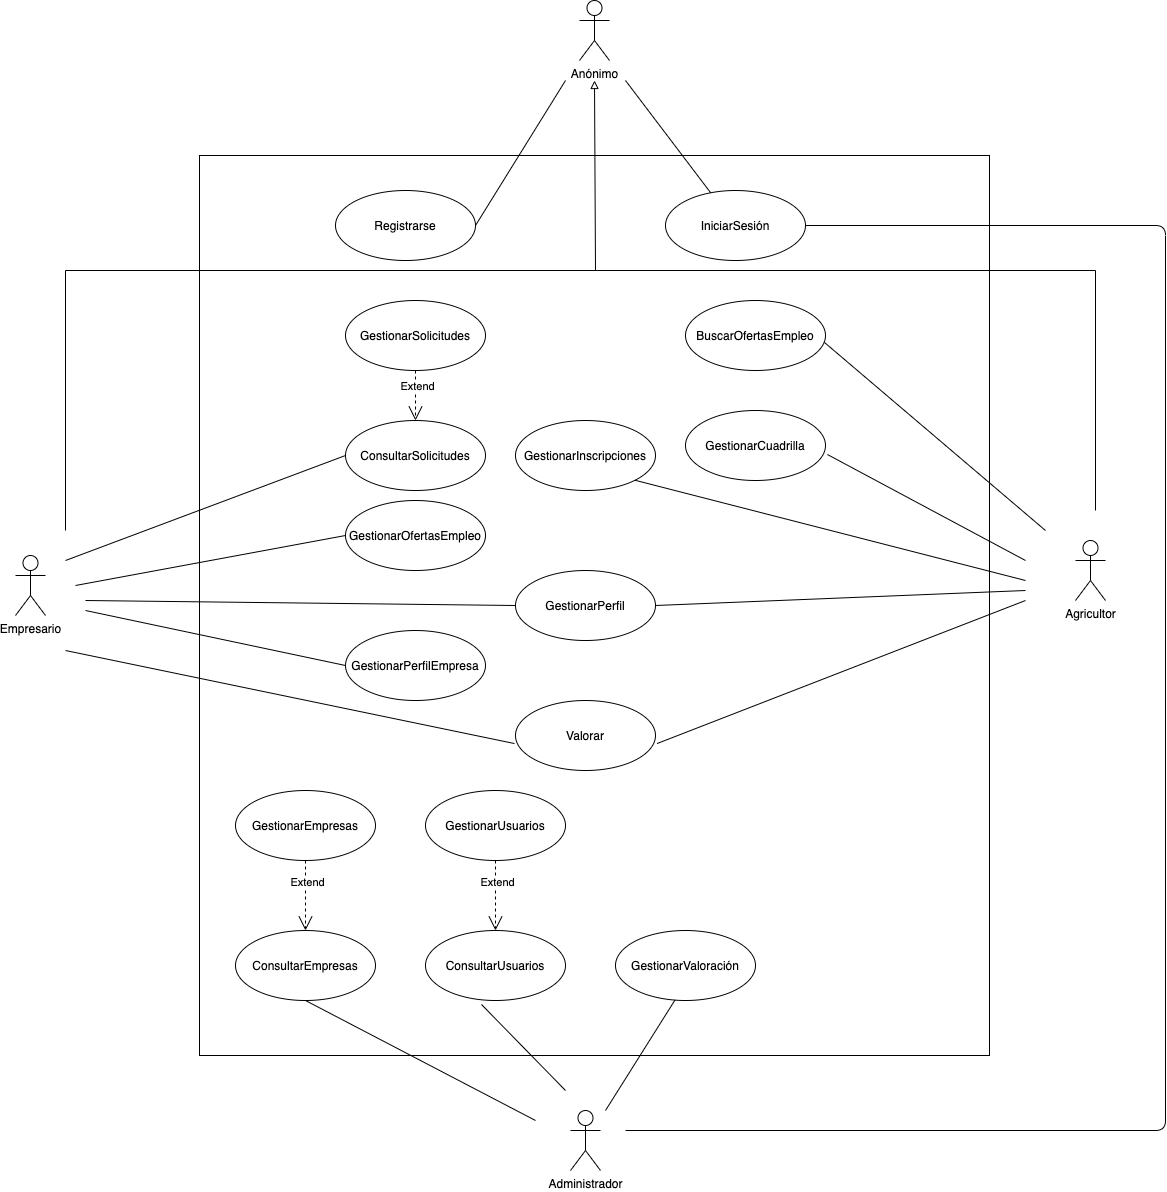

The diagram above was exported from draw.io. Its source (the exported page's mxGraphModel, read from the mxfile embedded in the PNG):
<mxGraphModel dx="2013" dy="1940" grid="1" gridSize="10" guides="1" tooltips="1" connect="1" arrows="1" fold="1" page="1" pageScale="1" pageWidth="827" pageHeight="1169" math="0" shadow="0">
  <root>
    <mxCell id="0" />
    <mxCell id="1" parent="0" />
    <mxCell id="zeRmeXv457bKjOFXXuAG-1" value="Anónimo" style="shape=umlActor;verticalLabelPosition=bottom;verticalAlign=top;html=1;outlineConnect=0;" parent="1" vertex="1">
      <mxGeometry x="384" y="-310" width="30" height="60" as="geometry" />
    </mxCell>
    <mxCell id="zeRmeXv457bKjOFXXuAG-2" value="Registrarse" style="ellipse;whiteSpace=wrap;html=1;" parent="1" vertex="1">
      <mxGeometry x="140" y="-120" width="140" height="70" as="geometry" />
    </mxCell>
    <mxCell id="zeRmeXv457bKjOFXXuAG-3" value="GestionarPerfil" style="ellipse;whiteSpace=wrap;html=1;" parent="1" vertex="1">
      <mxGeometry x="320" y="260" width="140" height="70" as="geometry" />
    </mxCell>
    <mxCell id="zeRmeXv457bKjOFXXuAG-4" value="IniciarSesión" style="ellipse;whiteSpace=wrap;html=1;" parent="1" vertex="1">
      <mxGeometry x="470" y="-120" width="140" height="70" as="geometry" />
    </mxCell>
    <mxCell id="zeRmeXv457bKjOFXXuAG-5" value="ConsultarUsuarios" style="ellipse;whiteSpace=wrap;html=1;" parent="1" vertex="1">
      <mxGeometry x="230" y="620" width="140" height="70" as="geometry" />
    </mxCell>
    <mxCell id="zeRmeXv457bKjOFXXuAG-6" value="GestionarUsuarios" style="ellipse;whiteSpace=wrap;html=1;" parent="1" vertex="1">
      <mxGeometry x="230" y="480" width="140" height="70" as="geometry" />
    </mxCell>
    <mxCell id="zeRmeXv457bKjOFXXuAG-9" value="GestionarPerfilEmpresa" style="ellipse;whiteSpace=wrap;html=1;" parent="1" vertex="1">
      <mxGeometry x="150" y="320" width="140" height="70" as="geometry" />
    </mxCell>
    <mxCell id="zeRmeXv457bKjOFXXuAG-11" value="GestionarOfertasEmpleo" style="ellipse;whiteSpace=wrap;html=1;" parent="1" vertex="1">
      <mxGeometry x="150" y="190" width="140" height="70" as="geometry" />
    </mxCell>
    <mxCell id="zeRmeXv457bKjOFXXuAG-12" value="ConsultarSolicitudes" style="ellipse;whiteSpace=wrap;html=1;" parent="1" vertex="1">
      <mxGeometry x="150" y="110" width="140" height="70" as="geometry" />
    </mxCell>
    <mxCell id="zeRmeXv457bKjOFXXuAG-13" value="GestionarSolicitudes" style="ellipse;whiteSpace=wrap;html=1;" parent="1" vertex="1">
      <mxGeometry x="150" y="-10" width="140" height="70" as="geometry" />
    </mxCell>
    <mxCell id="zeRmeXv457bKjOFXXuAG-14" value="Valorar" style="ellipse;whiteSpace=wrap;html=1;" parent="1" vertex="1">
      <mxGeometry x="320" y="390" width="140" height="70" as="geometry" />
    </mxCell>
    <mxCell id="zeRmeXv457bKjOFXXuAG-15" value="GestionarValoración" style="ellipse;whiteSpace=wrap;html=1;" parent="1" vertex="1">
      <mxGeometry x="420" y="620" width="140" height="70" as="geometry" />
    </mxCell>
    <mxCell id="zeRmeXv457bKjOFXXuAG-16" value="BuscarOfertasEmpleo" style="ellipse;whiteSpace=wrap;html=1;" parent="1" vertex="1">
      <mxGeometry x="490" y="-10" width="140" height="70" as="geometry" />
    </mxCell>
    <mxCell id="zeRmeXv457bKjOFXXuAG-17" value="GestionarInscripciones" style="ellipse;whiteSpace=wrap;html=1;" parent="1" vertex="1">
      <mxGeometry x="320" y="110" width="140" height="70" as="geometry" />
    </mxCell>
    <mxCell id="zeRmeXv457bKjOFXXuAG-18" value="GestionarCuadrilla" style="ellipse;whiteSpace=wrap;html=1;" parent="1" vertex="1">
      <mxGeometry x="490" y="100" width="140" height="70" as="geometry" />
    </mxCell>
    <mxCell id="zeRmeXv457bKjOFXXuAG-20" value="Empresario" style="shape=umlActor;verticalLabelPosition=bottom;verticalAlign=top;html=1;outlineConnect=0;" parent="1" vertex="1">
      <mxGeometry x="-180" y="245" width="30" height="60" as="geometry" />
    </mxCell>
    <mxCell id="zeRmeXv457bKjOFXXuAG-21" value="Agricultor" style="shape=umlActor;verticalLabelPosition=bottom;verticalAlign=top;html=1;outlineConnect=0;" parent="1" vertex="1">
      <mxGeometry x="880" y="230" width="30" height="60" as="geometry" />
    </mxCell>
    <mxCell id="zeRmeXv457bKjOFXXuAG-23" value="Administrador" style="shape=umlActor;verticalLabelPosition=bottom;verticalAlign=top;html=1;outlineConnect=0;" parent="1" vertex="1">
      <mxGeometry x="375" y="800" width="30" height="60" as="geometry" />
    </mxCell>
    <mxCell id="zeRmeXv457bKjOFXXuAG-37" value="GestionarEmpresas" style="ellipse;whiteSpace=wrap;html=1;" parent="1" vertex="1">
      <mxGeometry x="40" y="480" width="140" height="70" as="geometry" />
    </mxCell>
    <mxCell id="zeRmeXv457bKjOFXXuAG-38" value="ConsultarEmpresas" style="ellipse;whiteSpace=wrap;html=1;" parent="1" vertex="1">
      <mxGeometry x="40" y="620" width="140" height="70" as="geometry" />
    </mxCell>
    <mxCell id="zeRmeXv457bKjOFXXuAG-52" value="" style="endArrow=none;html=1;entryX=0;entryY=0.5;entryDx=0;entryDy=0;endFill=0;" parent="1" target="zeRmeXv457bKjOFXXuAG-11" edge="1">
      <mxGeometry width="50" height="50" relative="1" as="geometry">
        <mxPoint x="-120" y="275" as="sourcePoint" />
        <mxPoint x="370" y="410" as="targetPoint" />
      </mxGeometry>
    </mxCell>
    <mxCell id="zeRmeXv457bKjOFXXuAG-53" value="" style="endArrow=none;html=1;entryX=0;entryY=0.5;entryDx=0;entryDy=0;endFill=0;" parent="1" target="zeRmeXv457bKjOFXXuAG-9" edge="1">
      <mxGeometry width="50" height="50" relative="1" as="geometry">
        <mxPoint x="-110" y="300" as="sourcePoint" />
        <mxPoint x="170" y="285" as="targetPoint" />
      </mxGeometry>
    </mxCell>
    <mxCell id="zeRmeXv457bKjOFXXuAG-54" value="" style="endArrow=none;html=1;entryX=-0.007;entryY=0.615;entryDx=0;entryDy=0;entryPerimeter=0;endFill=0;" parent="1" target="zeRmeXv457bKjOFXXuAG-14" edge="1">
      <mxGeometry width="50" height="50" relative="1" as="geometry">
        <mxPoint x="-130" y="340" as="sourcePoint" />
        <mxPoint x="170" y="395" as="targetPoint" />
      </mxGeometry>
    </mxCell>
    <mxCell id="zeRmeXv457bKjOFXXuAG-55" value="" style="endArrow=none;html=1;entryX=0;entryY=0.5;entryDx=0;entryDy=0;endFill=0;" parent="1" target="zeRmeXv457bKjOFXXuAG-12" edge="1">
      <mxGeometry width="50" height="50" relative="1" as="geometry">
        <mxPoint x="-130" y="250" as="sourcePoint" />
        <mxPoint x="170" y="285" as="targetPoint" />
      </mxGeometry>
    </mxCell>
    <mxCell id="zeRmeXv457bKjOFXXuAG-59" value="" style="endArrow=none;html=1;entryX=0.425;entryY=0.993;entryDx=0;entryDy=0;entryPerimeter=0;endFill=0;" parent="1" target="zeRmeXv457bKjOFXXuAG-15" edge="1">
      <mxGeometry width="50" height="50" relative="1" as="geometry">
        <mxPoint x="410" y="800" as="sourcePoint" />
        <mxPoint x="400" y="470" as="targetPoint" />
      </mxGeometry>
    </mxCell>
    <mxCell id="zeRmeXv457bKjOFXXuAG-61" value="" style="endArrow=none;html=1;entryX=0.5;entryY=1;entryDx=0;entryDy=0;endFill=0;" parent="1" target="zeRmeXv457bKjOFXXuAG-38" edge="1">
      <mxGeometry width="50" height="50" relative="1" as="geometry">
        <mxPoint x="340" y="810" as="sourcePoint" />
        <mxPoint x="690" y="700" as="targetPoint" />
      </mxGeometry>
    </mxCell>
    <mxCell id="zeRmeXv457bKjOFXXuAG-62" value="" style="endArrow=none;html=1;entryX=0.4;entryY=1.057;entryDx=0;entryDy=0;entryPerimeter=0;endFill=0;" parent="1" target="zeRmeXv457bKjOFXXuAG-5" edge="1">
      <mxGeometry width="50" height="50" relative="1" as="geometry">
        <mxPoint x="370" y="780" as="sourcePoint" />
        <mxPoint x="130" y="700" as="targetPoint" />
      </mxGeometry>
    </mxCell>
    <mxCell id="zeRmeXv457bKjOFXXuAG-63" value="" style="endArrow=none;html=1;entryX=1.011;entryY=0.615;entryDx=0;entryDy=0;entryPerimeter=0;endFill=0;" parent="1" target="zeRmeXv457bKjOFXXuAG-14" edge="1">
      <mxGeometry width="50" height="50" relative="1" as="geometry">
        <mxPoint x="830" y="290" as="sourcePoint" />
        <mxPoint x="400" y="470" as="targetPoint" />
      </mxGeometry>
    </mxCell>
    <mxCell id="zeRmeXv457bKjOFXXuAG-64" value="" style="endArrow=none;html=1;entryX=1;entryY=0.5;entryDx=0;entryDy=0;endFill=0;" parent="1" target="zeRmeXv457bKjOFXXuAG-3" edge="1">
      <mxGeometry width="50" height="50" relative="1" as="geometry">
        <mxPoint x="830" y="280" as="sourcePoint" />
        <mxPoint x="471.53999999999996" y="443.0500000000002" as="targetPoint" />
      </mxGeometry>
    </mxCell>
    <mxCell id="zeRmeXv457bKjOFXXuAG-65" value="" style="endArrow=none;html=1;endFill=0;" parent="1" target="zeRmeXv457bKjOFXXuAG-4" edge="1">
      <mxGeometry width="50" height="50" relative="1" as="geometry">
        <mxPoint x="430" y="-230" as="sourcePoint" />
        <mxPoint x="470" y="335" as="targetPoint" />
      </mxGeometry>
    </mxCell>
    <mxCell id="zeRmeXv457bKjOFXXuAG-66" value="" style="endArrow=none;html=1;entryX=1.014;entryY=0.629;entryDx=0;entryDy=0;entryPerimeter=0;endFill=0;" parent="1" target="zeRmeXv457bKjOFXXuAG-18" edge="1">
      <mxGeometry width="50" height="50" relative="1" as="geometry">
        <mxPoint x="830" y="250" as="sourcePoint" />
        <mxPoint x="470" y="245" as="targetPoint" />
      </mxGeometry>
    </mxCell>
    <mxCell id="zeRmeXv457bKjOFXXuAG-67" value="" style="endArrow=none;html=1;entryX=0.993;entryY=0.6;entryDx=0;entryDy=0;entryPerimeter=0;endFill=0;" parent="1" target="zeRmeXv457bKjOFXXuAG-16" edge="1">
      <mxGeometry width="50" height="50" relative="1" as="geometry">
        <mxPoint x="850" y="220" as="sourcePoint" />
        <mxPoint x="631.96" y="164.0300000000002" as="targetPoint" />
      </mxGeometry>
    </mxCell>
    <mxCell id="zeRmeXv457bKjOFXXuAG-68" value="" style="endArrow=none;html=1;entryX=1;entryY=0.5;entryDx=0;entryDy=0;endFill=0;" parent="1" target="zeRmeXv457bKjOFXXuAG-2" edge="1">
      <mxGeometry width="50" height="50" relative="1" as="geometry">
        <mxPoint x="370" y="-230" as="sourcePoint" />
        <mxPoint x="629.02" y="62" as="targetPoint" />
      </mxGeometry>
    </mxCell>
    <mxCell id="zeRmeXv457bKjOFXXuAG-69" value="" style="endArrow=open;dashed=1;endFill=0;endSize=12;html=1;entryX=0.5;entryY=0;entryDx=0;entryDy=0;exitX=0.5;exitY=1;exitDx=0;exitDy=0;" parent="1" source="zeRmeXv457bKjOFXXuAG-13" target="zeRmeXv457bKjOFXXuAG-12" edge="1">
      <mxGeometry width="160" relative="1" as="geometry">
        <mxPoint x="240" y="170" as="sourcePoint" />
        <mxPoint x="400" y="170" as="targetPoint" />
      </mxGeometry>
    </mxCell>
    <mxCell id="zeRmeXv457bKjOFXXuAG-70" value="Extend" style="edgeLabel;html=1;align=center;verticalAlign=middle;resizable=0;points=[];" parent="zeRmeXv457bKjOFXXuAG-69" vertex="1" connectable="0">
      <mxGeometry x="-0.3997" y="1" relative="1" as="geometry">
        <mxPoint as="offset" />
      </mxGeometry>
    </mxCell>
    <mxCell id="zeRmeXv457bKjOFXXuAG-76" value="" style="endArrow=open;dashed=1;endFill=0;endSize=12;html=1;exitX=0.5;exitY=1;exitDx=0;exitDy=0;" parent="1" source="zeRmeXv457bKjOFXXuAG-6" target="zeRmeXv457bKjOFXXuAG-5" edge="1">
      <mxGeometry width="160" relative="1" as="geometry">
        <mxPoint x="230" y="40" as="sourcePoint" />
        <mxPoint x="230" y="120" as="targetPoint" />
      </mxGeometry>
    </mxCell>
    <mxCell id="zeRmeXv457bKjOFXXuAG-77" value="Extend" style="edgeLabel;html=1;align=center;verticalAlign=middle;resizable=0;points=[];" parent="zeRmeXv457bKjOFXXuAG-76" vertex="1" connectable="0">
      <mxGeometry x="-0.3997" y="1" relative="1" as="geometry">
        <mxPoint as="offset" />
      </mxGeometry>
    </mxCell>
    <mxCell id="zeRmeXv457bKjOFXXuAG-82" value="" style="endArrow=none;html=1;entryX=0;entryY=0.5;entryDx=0;entryDy=0;endFill=0;" parent="1" target="zeRmeXv457bKjOFXXuAG-3" edge="1">
      <mxGeometry width="50" height="50" relative="1" as="geometry">
        <mxPoint x="-110" y="290" as="sourcePoint" />
        <mxPoint x="335.7399999999998" y="225.26000000000022" as="targetPoint" />
      </mxGeometry>
    </mxCell>
    <mxCell id="zeRmeXv457bKjOFXXuAG-83" value="" style="endArrow=none;html=1;endFill=0;entryX=1;entryY=1;entryDx=0;entryDy=0;" parent="1" target="zeRmeXv457bKjOFXXuAG-17" edge="1">
      <mxGeometry width="50" height="50" relative="1" as="geometry">
        <mxPoint x="830" y="270" as="sourcePoint" />
        <mxPoint x="631.96" y="164.0300000000002" as="targetPoint" />
      </mxGeometry>
    </mxCell>
    <mxCell id="zeRmeXv457bKjOFXXuAG-85" value="" style="endArrow=none;html=1;" parent="1" edge="1">
      <mxGeometry width="50" height="50" relative="1" as="geometry">
        <mxPoint x="-130" y="220" as="sourcePoint" />
        <mxPoint x="-130" y="-40" as="targetPoint" />
      </mxGeometry>
    </mxCell>
    <mxCell id="zeRmeXv457bKjOFXXuAG-86" value="" style="endArrow=none;html=1;" parent="1" edge="1">
      <mxGeometry width="50" height="50" relative="1" as="geometry">
        <mxPoint x="900" y="200" as="sourcePoint" />
        <mxPoint x="900" y="-40" as="targetPoint" />
      </mxGeometry>
    </mxCell>
    <mxCell id="zeRmeXv457bKjOFXXuAG-87" value="" style="endArrow=none;html=1;" parent="1" edge="1">
      <mxGeometry width="50" height="50" relative="1" as="geometry">
        <mxPoint x="-130" y="-40" as="sourcePoint" />
        <mxPoint x="900" y="-40" as="targetPoint" />
      </mxGeometry>
    </mxCell>
    <mxCell id="zeRmeXv457bKjOFXXuAG-88" value="" style="endArrow=block;html=1;endFill=0;" parent="1" edge="1">
      <mxGeometry width="50" height="50" relative="1" as="geometry">
        <mxPoint x="400" y="-40" as="sourcePoint" />
        <mxPoint x="399" y="-230" as="targetPoint" />
      </mxGeometry>
    </mxCell>
    <mxCell id="zeRmeXv457bKjOFXXuAG-89" value="" style="endArrow=none;html=1;entryX=1;entryY=0.5;entryDx=0;entryDy=0;endFill=0;edgeStyle=orthogonalEdgeStyle;" parent="1" target="zeRmeXv457bKjOFXXuAG-4" edge="1">
      <mxGeometry width="50" height="50" relative="1" as="geometry">
        <mxPoint x="430" y="820" as="sourcePoint" />
        <mxPoint x="690" y="700" as="targetPoint" />
        <Array as="points">
          <mxPoint x="970" y="820" />
          <mxPoint x="970" y="-85" />
        </Array>
      </mxGeometry>
    </mxCell>
    <mxCell id="zeRmeXv457bKjOFXXuAG-93" value="" style="endArrow=open;dashed=1;endFill=0;endSize=12;html=1;exitX=0.5;exitY=1;exitDx=0;exitDy=0;" parent="1" source="zeRmeXv457bKjOFXXuAG-37" edge="1">
      <mxGeometry width="160" relative="1" as="geometry">
        <mxPoint x="310" y="560" as="sourcePoint" />
        <mxPoint x="110" y="620" as="targetPoint" />
      </mxGeometry>
    </mxCell>
    <mxCell id="zeRmeXv457bKjOFXXuAG-94" value="Extend" style="edgeLabel;html=1;align=center;verticalAlign=middle;resizable=0;points=[];" parent="zeRmeXv457bKjOFXXuAG-93" vertex="1" connectable="0">
      <mxGeometry x="-0.3997" y="1" relative="1" as="geometry">
        <mxPoint as="offset" />
      </mxGeometry>
    </mxCell>
    <mxCell id="zeRmeXv457bKjOFXXuAG-95" value="" style="rounded=0;whiteSpace=wrap;html=1;fillColor=none;" parent="1" vertex="1">
      <mxGeometry x="4" y="-155" width="790" height="900" as="geometry" />
    </mxCell>
  </root>
</mxGraphModel>